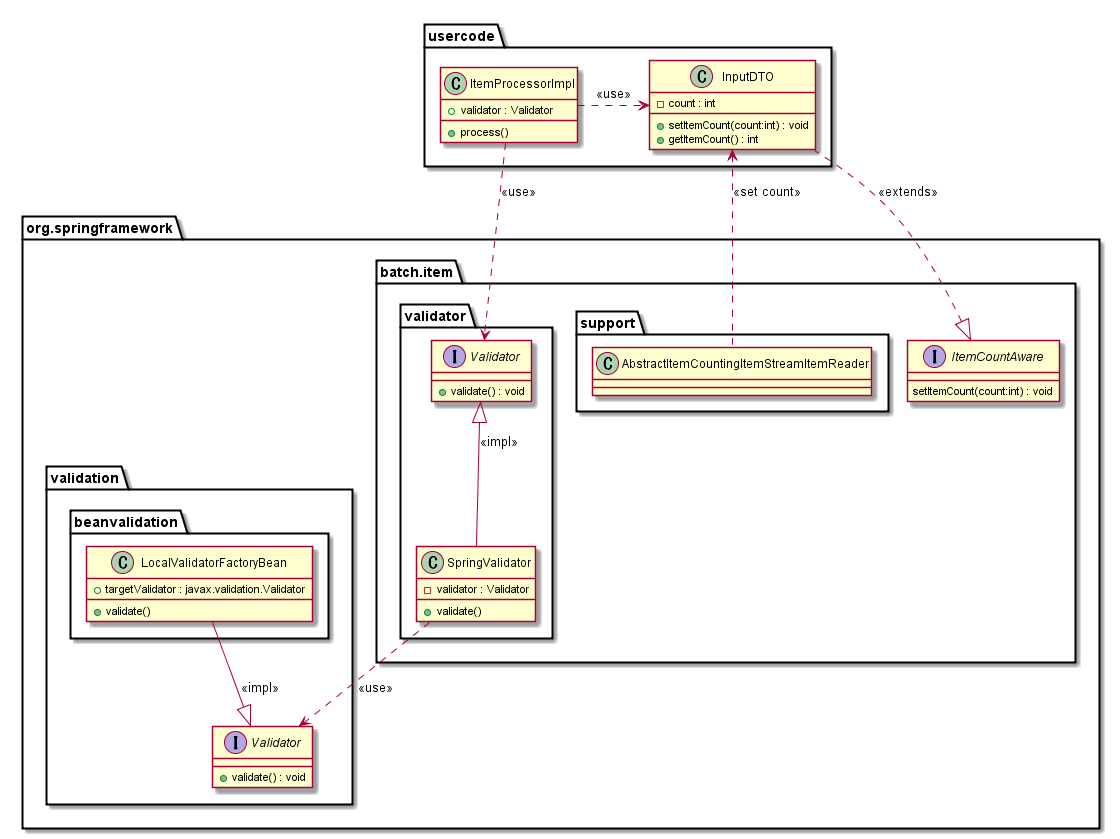

The diagram above was rendered by PlantUML. Its source (embedded in the PNG):
@startuml

'Interface and class difinitions


package usercode {
  class "ItemProcessorImpl" as proc {
    + validator : Validator
    + process()
  }
  class "InputDTO" as dto {
    - count : int
    + setItemCount(count:int) : void
    + getItemCount() : int
  }
}

package org.springframework {

  package batch.item {
    interface "ItemCountAware" as aware {
      setItemCount(count:int) : void
    }
    package validator {
      interface "Validator" as sbv {
        + validate() : void
      }
      class "SpringValidator" as sbsv {
        - validator : Validator
        + validate()
      }
    }
    package support {
      class "AbstractItemCountingItemStreamItemReader" as reader {

      }
    }
  }

  package validation {
    interface "Validator" as sv {
      + validate() : void
    }
    package beanvalidation {
      class "LocalValidatorFactoryBean" as lvfb {
        + targetValidator : javax.validation.Validator
        + validate()
      }
    }
  }

}

'Component relationship
proc ..> sbv : <<use>>
sbv <|-- sbsv : <<impl>>
sbsv .r.> sv : <<use>>
sv <|-l- lvfb : <<impl>>

aware <|.. dto : <<extends>>
proc .r.> dto : <<use>>
reader .u.> dto : <<set count>>

@enduml